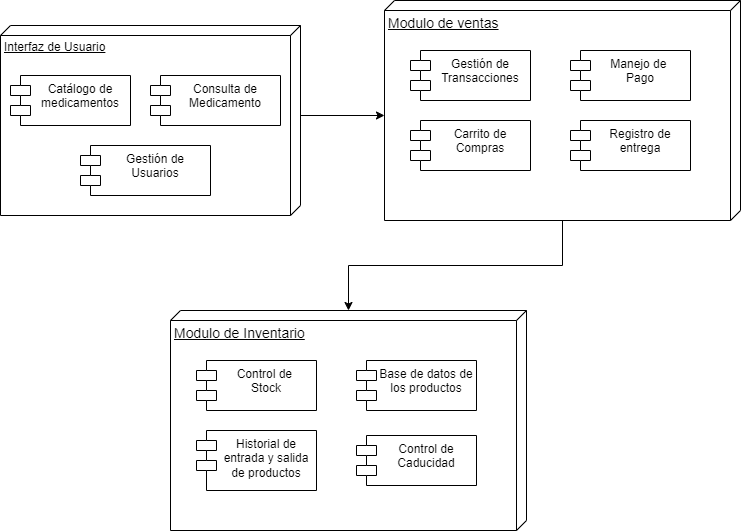

The diagram above was exported from draw.io. Its source (the exported page's mxGraphModel, read from the mxfile embedded in the PNG):
<mxGraphModel dx="1237" dy="718" grid="1" gridSize="10" guides="1" tooltips="1" connect="1" arrows="1" fold="1" page="1" pageScale="1" pageWidth="827" pageHeight="1169" math="0" shadow="0">
  <root>
    <mxCell id="0" />
    <mxCell id="1" parent="0" />
    <mxCell id="6z6F1aY3hYP_ovYrf9w4-12" value="" style="group" parent="1" vertex="1" connectable="0">
      <mxGeometry x="30" y="95" width="300" height="190" as="geometry" />
    </mxCell>
    <mxCell id="6z6F1aY3hYP_ovYrf9w4-1" value="Interfaz de Usuario" style="verticalAlign=top;align=left;spacingTop=8;spacingLeft=2;spacingRight=12;shape=cube;size=10;direction=south;fontStyle=4;html=1;whiteSpace=wrap;" parent="6z6F1aY3hYP_ovYrf9w4-12" vertex="1">
      <mxGeometry width="300" height="190" as="geometry" />
    </mxCell>
    <mxCell id="6z6F1aY3hYP_ovYrf9w4-4" value="Consulta de Medicamento" style="shape=module;align=left;spacingLeft=20;align=center;verticalAlign=top;whiteSpace=wrap;html=1;" parent="6z6F1aY3hYP_ovYrf9w4-12" vertex="1">
      <mxGeometry x="150" y="50" width="130" height="50" as="geometry" />
    </mxCell>
    <mxCell id="6z6F1aY3hYP_ovYrf9w4-5" value="Catálogo de medicamentos" style="shape=module;align=center;spacingLeft=20;align=center;verticalAlign=top;whiteSpace=wrap;html=1;" parent="6z6F1aY3hYP_ovYrf9w4-12" vertex="1">
      <mxGeometry x="10" y="50" width="120" height="50" as="geometry" />
    </mxCell>
    <mxCell id="6z6F1aY3hYP_ovYrf9w4-9" value="Gestión de Usuarios" style="shape=module;align=left;spacingLeft=20;align=center;verticalAlign=top;whiteSpace=wrap;html=1;" parent="6z6F1aY3hYP_ovYrf9w4-12" vertex="1">
      <mxGeometry x="80" y="120" width="130" height="50" as="geometry" />
    </mxCell>
    <mxCell id="6z6F1aY3hYP_ovYrf9w4-18" value="" style="group" parent="1" vertex="1" connectable="0">
      <mxGeometry x="200" y="380" width="356" height="220" as="geometry" />
    </mxCell>
    <mxCell id="6z6F1aY3hYP_ovYrf9w4-11" value="&lt;span style=&quot;font-size: 14px; text-align: center;&quot;&gt;Modulo de Inventario&lt;/span&gt;" style="verticalAlign=top;align=left;spacingTop=8;spacingLeft=2;spacingRight=12;shape=cube;size=10;direction=south;fontStyle=4;html=1;whiteSpace=wrap;" parent="6z6F1aY3hYP_ovYrf9w4-18" vertex="1">
      <mxGeometry width="356" height="220" as="geometry" />
    </mxCell>
    <mxCell id="6z6F1aY3hYP_ovYrf9w4-13" value="Control de&amp;nbsp;&lt;div&gt;Stock&lt;/div&gt;" style="shape=module;align=left;spacingLeft=20;align=center;verticalAlign=top;whiteSpace=wrap;html=1;" parent="6z6F1aY3hYP_ovYrf9w4-18" vertex="1">
      <mxGeometry x="26" y="50" width="120" height="50" as="geometry" />
    </mxCell>
    <mxCell id="6z6F1aY3hYP_ovYrf9w4-14" value="Base de datos de los productos" style="shape=module;align=left;spacingLeft=20;align=center;verticalAlign=top;whiteSpace=wrap;html=1;" parent="6z6F1aY3hYP_ovYrf9w4-18" vertex="1">
      <mxGeometry x="186" y="50" width="120" height="50" as="geometry" />
    </mxCell>
    <mxCell id="6z6F1aY3hYP_ovYrf9w4-16" value="Historial de entrada y salida de productos" style="shape=module;align=left;spacingLeft=20;align=center;verticalAlign=top;whiteSpace=wrap;html=1;" parent="6z6F1aY3hYP_ovYrf9w4-18" vertex="1">
      <mxGeometry x="26" y="120" width="120" height="60" as="geometry" />
    </mxCell>
    <mxCell id="6z6F1aY3hYP_ovYrf9w4-17" value="Control de Caducidad" style="shape=module;align=left;spacingLeft=20;align=center;verticalAlign=top;whiteSpace=wrap;html=1;" parent="6z6F1aY3hYP_ovYrf9w4-18" vertex="1">
      <mxGeometry x="186" y="125" width="120" height="50" as="geometry" />
    </mxCell>
    <mxCell id="6z6F1aY3hYP_ovYrf9w4-19" value="" style="group" parent="1" vertex="1" connectable="0">
      <mxGeometry x="414" y="70" width="356" height="220" as="geometry" />
    </mxCell>
    <mxCell id="6z6F1aY3hYP_ovYrf9w4-2" value="&lt;span style=&quot;font-size: 14px; text-align: center;&quot;&gt;Modulo de ventas&lt;/span&gt;" style="verticalAlign=top;align=left;spacingTop=8;spacingLeft=2;spacingRight=12;shape=cube;size=10;direction=south;fontStyle=4;html=1;whiteSpace=wrap;" parent="6z6F1aY3hYP_ovYrf9w4-19" vertex="1">
      <mxGeometry width="356" height="220" as="geometry" />
    </mxCell>
    <mxCell id="6z6F1aY3hYP_ovYrf9w4-6" value="Gestión de Transacciones" style="shape=module;align=left;spacingLeft=20;align=center;verticalAlign=top;whiteSpace=wrap;html=1;" parent="6z6F1aY3hYP_ovYrf9w4-19" vertex="1">
      <mxGeometry x="26" y="50" width="120" height="50" as="geometry" />
    </mxCell>
    <mxCell id="6z6F1aY3hYP_ovYrf9w4-7" value="Manejo&amp;nbsp;&lt;span style=&quot;background-color: initial;&quot;&gt;de&amp;nbsp;&lt;/span&gt;&lt;div&gt;&lt;span style=&quot;background-color: initial;&quot;&gt;Pago&lt;/span&gt;&lt;/div&gt;" style="shape=module;align=left;spacingLeft=20;align=center;verticalAlign=top;whiteSpace=wrap;html=1;" parent="6z6F1aY3hYP_ovYrf9w4-19" vertex="1">
      <mxGeometry x="186" y="50" width="120" height="50" as="geometry" />
    </mxCell>
    <mxCell id="6z6F1aY3hYP_ovYrf9w4-8" value="Carrito de Compras" style="shape=module;align=left;spacingLeft=20;align=center;verticalAlign=top;whiteSpace=wrap;html=1;" parent="6z6F1aY3hYP_ovYrf9w4-19" vertex="1">
      <mxGeometry x="26" y="120" width="120" height="50" as="geometry" />
    </mxCell>
    <mxCell id="6z6F1aY3hYP_ovYrf9w4-10" value="Registro de entrega" style="shape=module;align=left;spacingLeft=20;align=center;verticalAlign=top;whiteSpace=wrap;html=1;" parent="6z6F1aY3hYP_ovYrf9w4-19" vertex="1">
      <mxGeometry x="186" y="120" width="120" height="50" as="geometry" />
    </mxCell>
    <mxCell id="6z6F1aY3hYP_ovYrf9w4-25" value="" style="endArrow=classic;html=1;rounded=0;exitX=0;exitY=0;exitDx=90;exitDy=0;exitPerimeter=0;entryX=0;entryY=0;entryDx=115;entryDy=356;entryPerimeter=0;" parent="1" source="6z6F1aY3hYP_ovYrf9w4-1" target="6z6F1aY3hYP_ovYrf9w4-2" edge="1">
      <mxGeometry width="50" height="50" relative="1" as="geometry">
        <mxPoint x="390" y="390" as="sourcePoint" />
        <mxPoint x="440" y="340" as="targetPoint" />
      </mxGeometry>
    </mxCell>
    <mxCell id="6z6F1aY3hYP_ovYrf9w4-26" value="" style="edgeStyle=orthogonalEdgeStyle;rounded=0;orthogonalLoop=1;jettySize=auto;html=1;" parent="1" source="6z6F1aY3hYP_ovYrf9w4-2" target="6z6F1aY3hYP_ovYrf9w4-11" edge="1">
      <mxGeometry relative="1" as="geometry" />
    </mxCell>
  </root>
</mxGraphModel>